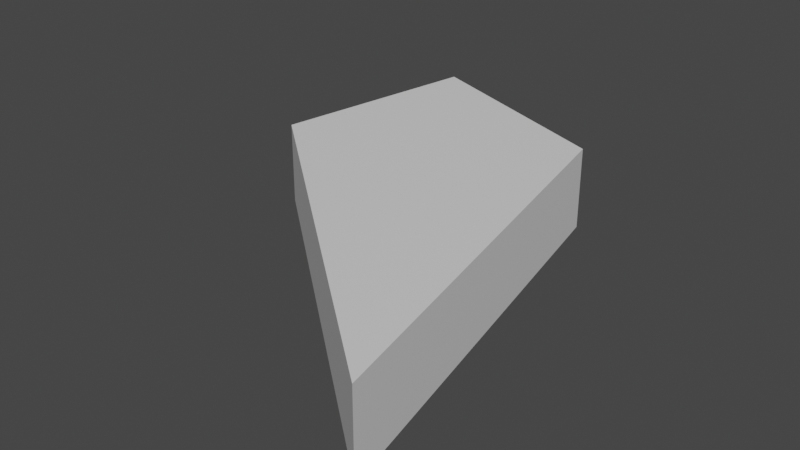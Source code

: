# Source: GlassShard.blend  (saved by Blender 3.6.11; exported with 4.5.12 LTS)
import bpy
from mathutils import Matrix  # noqa: F401  (used for matrix-valued properties, if any)

bpy.ops.wm.read_factory_settings(use_empty=True)
scene = bpy.context.scene
scene.name = 'Scene'

# ---- collections
col_collection = bpy.data.collections.new('Collection'); scene.collection.children.link(col_collection)

# ---- materials (node trees are filled in below, after node groups)
mat_material = bpy.data.materials.new('Material')
mat_material.alpha_threshold = 0.0
mat_material.use_transparent_shadow = False
mat_material.roughness = 0.5
mat_material.line_color = (0.0, 0.0, 0.0, 1.0)

# ---- material node trees
mat_material.use_nodes = True; mat_material.node_tree.nodes.clear()
_N = mat_material.node_tree.nodes; _L = mat_material.node_tree.links
n0 = _N.new('ShaderNodeOutputMaterial'); n0.name = 'Material Output'; n0.location = (300, 300)
n1 = _N.new('ShaderNodeBsdfPrincipled'); n1.name = 'Principled BSDF'; n1.location = (10, 300)
n1.distribution = 'GGX'
n1.subsurface_method = 'RANDOM_WALK_SKIN'
n1.inputs[3].default_value = 1.45
n1.inputs[27].default_value = (0.0, 0.0, 0.0, 1.0)
n1.inputs[28].default_value = 1.0
_L.new(n1.outputs[0], n0.inputs[0])
n0.is_active_output = True

# ---- world
world_world = bpy.data.worlds.new('World'); scene.world = world_world
world_world.use_nodes = True; world_world.node_tree.nodes.clear()
_N = world_world.node_tree.nodes; _L = world_world.node_tree.links
n0 = _N.new('ShaderNodeOutputWorld'); n0.name = 'World Output'; n0.location = (300, 300)
n1 = _N.new('ShaderNodeBackground'); n1.name = 'Background'; n1.location = (10, 300)
n1.inputs[0].default_value = (0.05088, 0.05088, 0.05088, 1.0)
_L.new(n1.outputs[0], n0.inputs[0])
n0.is_active_output = True
world_world.color = (0.05088, 0.05088, 0.05088)
world_world.use_sun_shadow = False
world_world.sun_shadow_jitter_overblur = 0.0

# ---- meshes
me_cube = bpy.data.meshes.new('Cube')
me_cube.from_pydata([(-0.2876, 0.1719, 0.0), (-0.2876, 0.1719, -0.2723), (0.0, -1.219, 0.0), (0.0, -1.219, -0.2723), (-1.0, 0.4463, 0.0), (-1.0, 0.4463, -0.2723), (-1.125, -0.266, 0.0), (-1.125, -0.266, -0.2723)], [], [(0, 4, 6, 2), (3, 2, 6, 7), (7, 6, 4, 5), (5, 1, 3, 7), (1, 0, 2, 3), (5, 4, 0, 1)])
_uv = me_cube.uv_layers.new(name='UVMap')
_uv.uv.foreach_set('vector', [0.625, 0.5, 0.875, 0.5, 0.875, 0.75, 0.625, 0.75, 0.375, 0.75, 0.625, 0.75, 0.625, 1.0, 0.375, 1.0, 0.375, 0.0, 0.625, 0.0, 0.625, 0.25, 0.375, 0.25, 0.125, 0.5, 0.375, 0.5, 0.375, 0.75, 0.125, 0.75, 0.375, 0.5, 0.625, 0.5, 0.625, 0.75, 0.375, 0.75, 0.375, 0.25, 0.625, 0.25, 0.625, 0.5, 0.375, 0.5])
me_cube.materials.append(mat_material)
me_cube.use_mirror_vertex_groups = False
me_cube.update()

# ---- objects
ob_glassshardmesh = bpy.data.objects.new('GlassShardMesh', me_cube)

# ---- transforms, parenting, visibility, modifiers, constraints
ob_glassshardmesh.location = (0.0, 0.0, 0.0)
ob_glassshardmesh.lock_rotations_4d = False
ob_glassshardmesh.empty_display_type = 'ARROWS'
ob_glassshardmesh.lineart.crease_threshold = 0.0

# ---- collection membership
col_collection.objects.link(ob_glassshardmesh)

# ---- scene / render settings (as saved in the file)
scene.frame_start = 1; scene.frame_end = 250; scene.frame_set(1)
scene.render.engine = 'BLENDER_EEVEE_NEXT'
scene.cycles.sampling_pattern = 'TABULATED_SOBOL'
scene.view_settings.view_transform = 'Filmic'
bpy.context.view_layer.update()

# ---- added for rendering (the .blend has no active camera and no usable light): camera, sun
cam_auto = bpy.data.cameras.new('AutoCamera')
cam_auto.lens = 50.0
cam_auto.sensor_width = 36.0
cam_auto.clip_end = 1000.0
ob_auto_camera = bpy.data.objects.new('AutoCamera', cam_auto)
scene.collection.objects.link(ob_auto_camera)
ob_auto_camera.location = (1.31396, -2.63836, 1.36513)
ob_auto_camera.rotation_euler = (1.09748, -7.21219e-08, 0.694738)
scene.camera = ob_auto_camera
light_auto_sun = bpy.data.lights.new('AutoSun', 'SUN')
light_auto_sun.energy = 3.0
light_auto_sun.angle = 0.0523599
ob_auto_sun = bpy.data.objects.new('AutoSun', light_auto_sun)
scene.collection.objects.link(ob_auto_sun)
ob_auto_sun.rotation_euler = (0.872665, 0.174533, 0.523599)
bpy.context.view_layer.update()
